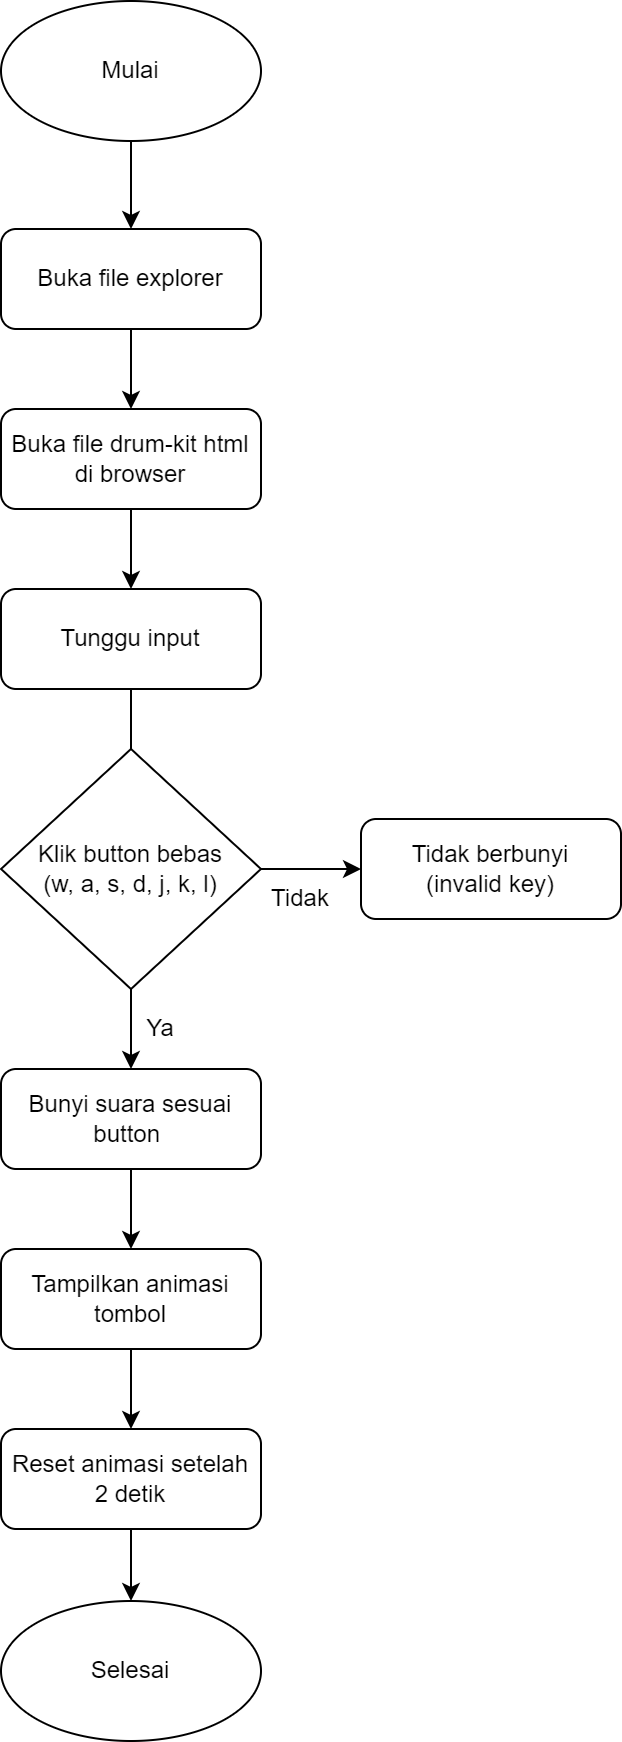

The diagram above was exported from draw.io. Its source (the exported page's mxGraphModel, read from the mxfile embedded in the PNG):
<mxGraphModel dx="2150" dy="928" grid="1" gridSize="10" guides="1" tooltips="1" connect="1" arrows="1" fold="1" page="1" pageScale="1" pageWidth="827" pageHeight="1169" math="0" shadow="0">
  <root>
    <mxCell id="0" />
    <mxCell id="1" parent="0" />
    <mxCell id="3Mk8j0riHs8hnotRVDia-4" style="edgeStyle=orthogonalEdgeStyle;rounded=0;orthogonalLoop=1;jettySize=auto;html=1;exitX=0.5;exitY=1;exitDx=0;exitDy=0;entryX=0.5;entryY=0;entryDx=0;entryDy=0;" edge="1" parent="1" source="3Mk8j0riHs8hnotRVDia-1" target="3Mk8j0riHs8hnotRVDia-3">
      <mxGeometry relative="1" as="geometry" />
    </mxCell>
    <mxCell id="3Mk8j0riHs8hnotRVDia-1" value="Buka file explorer" style="rounded=1;whiteSpace=wrap;html=1;" vertex="1" parent="1">
      <mxGeometry x="120" y="134" width="130" height="50" as="geometry" />
    </mxCell>
    <mxCell id="3Mk8j0riHs8hnotRVDia-7" style="edgeStyle=orthogonalEdgeStyle;rounded=0;orthogonalLoop=1;jettySize=auto;html=1;exitX=0.5;exitY=1;exitDx=0;exitDy=0;entryX=0.5;entryY=0;entryDx=0;entryDy=0;" edge="1" parent="1" source="3Mk8j0riHs8hnotRVDia-3" target="3Mk8j0riHs8hnotRVDia-5">
      <mxGeometry relative="1" as="geometry" />
    </mxCell>
    <mxCell id="3Mk8j0riHs8hnotRVDia-3" value="Buka file drum-kit html di browser" style="rounded=1;whiteSpace=wrap;html=1;" vertex="1" parent="1">
      <mxGeometry x="120" y="224" width="130" height="50" as="geometry" />
    </mxCell>
    <mxCell id="3Mk8j0riHs8hnotRVDia-8" style="edgeStyle=orthogonalEdgeStyle;rounded=0;orthogonalLoop=1;jettySize=auto;html=1;exitX=0.5;exitY=1;exitDx=0;exitDy=0;" edge="1" parent="1" source="3Mk8j0riHs8hnotRVDia-5">
      <mxGeometry relative="1" as="geometry">
        <mxPoint x="185" y="424" as="targetPoint" />
      </mxGeometry>
    </mxCell>
    <mxCell id="3Mk8j0riHs8hnotRVDia-5" value="Tunggu input" style="rounded=1;whiteSpace=wrap;html=1;" vertex="1" parent="1">
      <mxGeometry x="120" y="314" width="130" height="50" as="geometry" />
    </mxCell>
    <mxCell id="3Mk8j0riHs8hnotRVDia-11" style="edgeStyle=orthogonalEdgeStyle;rounded=0;orthogonalLoop=1;jettySize=auto;html=1;exitX=0.5;exitY=1;exitDx=0;exitDy=0;entryX=0.5;entryY=0;entryDx=0;entryDy=0;" edge="1" parent="1" source="3Mk8j0riHs8hnotRVDia-9" target="3Mk8j0riHs8hnotRVDia-10">
      <mxGeometry relative="1" as="geometry" />
    </mxCell>
    <mxCell id="3Mk8j0riHs8hnotRVDia-14" style="edgeStyle=orthogonalEdgeStyle;rounded=0;orthogonalLoop=1;jettySize=auto;html=1;exitX=1;exitY=0.5;exitDx=0;exitDy=0;entryX=0;entryY=0.5;entryDx=0;entryDy=0;" edge="1" parent="1" source="3Mk8j0riHs8hnotRVDia-9" target="3Mk8j0riHs8hnotRVDia-13">
      <mxGeometry relative="1" as="geometry" />
    </mxCell>
    <mxCell id="3Mk8j0riHs8hnotRVDia-9" value="Klik button bebas&lt;br&gt;(w, a, s, d, j, k, l)" style="rhombus;whiteSpace=wrap;html=1;" vertex="1" parent="1">
      <mxGeometry x="120" y="394" width="130" height="120" as="geometry" />
    </mxCell>
    <mxCell id="3Mk8j0riHs8hnotRVDia-17" style="edgeStyle=orthogonalEdgeStyle;rounded=0;orthogonalLoop=1;jettySize=auto;html=1;exitX=0.5;exitY=1;exitDx=0;exitDy=0;entryX=0.5;entryY=0;entryDx=0;entryDy=0;" edge="1" parent="1" source="3Mk8j0riHs8hnotRVDia-10" target="3Mk8j0riHs8hnotRVDia-16">
      <mxGeometry relative="1" as="geometry" />
    </mxCell>
    <mxCell id="3Mk8j0riHs8hnotRVDia-10" value="Bunyi suara sesuai button&amp;nbsp;" style="rounded=1;whiteSpace=wrap;html=1;" vertex="1" parent="1">
      <mxGeometry x="120" y="554" width="130" height="50" as="geometry" />
    </mxCell>
    <mxCell id="3Mk8j0riHs8hnotRVDia-12" value="Ya" style="text;html=1;align=center;verticalAlign=middle;whiteSpace=wrap;rounded=0;" vertex="1" parent="1">
      <mxGeometry x="180" y="524" width="40" height="20" as="geometry" />
    </mxCell>
    <mxCell id="3Mk8j0riHs8hnotRVDia-13" value="Tidak berbunyi&lt;br&gt;(invalid key)" style="rounded=1;whiteSpace=wrap;html=1;" vertex="1" parent="1">
      <mxGeometry x="300" y="429" width="130" height="50" as="geometry" />
    </mxCell>
    <mxCell id="3Mk8j0riHs8hnotRVDia-15" value="Tidak" style="text;html=1;align=center;verticalAlign=middle;whiteSpace=wrap;rounded=0;" vertex="1" parent="1">
      <mxGeometry x="250" y="459" width="40" height="20" as="geometry" />
    </mxCell>
    <mxCell id="3Mk8j0riHs8hnotRVDia-19" style="edgeStyle=orthogonalEdgeStyle;rounded=0;orthogonalLoop=1;jettySize=auto;html=1;exitX=0.5;exitY=1;exitDx=0;exitDy=0;entryX=0.5;entryY=0;entryDx=0;entryDy=0;" edge="1" parent="1" source="3Mk8j0riHs8hnotRVDia-16" target="3Mk8j0riHs8hnotRVDia-18">
      <mxGeometry relative="1" as="geometry" />
    </mxCell>
    <mxCell id="3Mk8j0riHs8hnotRVDia-16" value="Tampilkan animasi tombol" style="rounded=1;whiteSpace=wrap;html=1;" vertex="1" parent="1">
      <mxGeometry x="120" y="644" width="130" height="50" as="geometry" />
    </mxCell>
    <mxCell id="3Mk8j0riHs8hnotRVDia-24" style="edgeStyle=orthogonalEdgeStyle;rounded=0;orthogonalLoop=1;jettySize=auto;html=1;exitX=0.5;exitY=1;exitDx=0;exitDy=0;entryX=0.5;entryY=0;entryDx=0;entryDy=0;" edge="1" parent="1" source="3Mk8j0riHs8hnotRVDia-18" target="3Mk8j0riHs8hnotRVDia-23">
      <mxGeometry relative="1" as="geometry" />
    </mxCell>
    <mxCell id="3Mk8j0riHs8hnotRVDia-18" value="Reset animasi setelah 2 detik" style="rounded=1;whiteSpace=wrap;html=1;" vertex="1" parent="1">
      <mxGeometry x="120" y="734" width="130" height="50" as="geometry" />
    </mxCell>
    <mxCell id="3Mk8j0riHs8hnotRVDia-22" style="edgeStyle=orthogonalEdgeStyle;rounded=0;orthogonalLoop=1;jettySize=auto;html=1;exitX=0.5;exitY=1;exitDx=0;exitDy=0;entryX=0.5;entryY=0;entryDx=0;entryDy=0;" edge="1" parent="1" source="3Mk8j0riHs8hnotRVDia-21" target="3Mk8j0riHs8hnotRVDia-1">
      <mxGeometry relative="1" as="geometry" />
    </mxCell>
    <mxCell id="3Mk8j0riHs8hnotRVDia-21" value="Mulai" style="ellipse;whiteSpace=wrap;html=1;" vertex="1" parent="1">
      <mxGeometry x="120" y="20" width="130" height="70" as="geometry" />
    </mxCell>
    <mxCell id="3Mk8j0riHs8hnotRVDia-23" value="Selesai" style="ellipse;whiteSpace=wrap;html=1;" vertex="1" parent="1">
      <mxGeometry x="120" y="820" width="130" height="70" as="geometry" />
    </mxCell>
  </root>
</mxGraphModel>